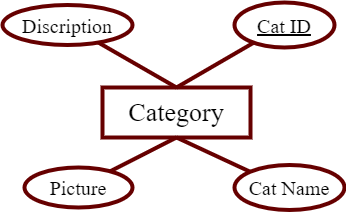

The diagram above was exported from draw.io. Its source (the exported page's mxGraphModel, read from the mxfile embedded in the PNG):
<mxGraphModel dx="1108" dy="563" grid="1" gridSize="10" guides="1" tooltips="1" connect="1" arrows="1" fold="1" page="1" pageScale="1" pageWidth="850" pageHeight="1100" math="0" shadow="0">
  <root>
    <mxCell id="cJRB_0TLadwYXu1tOupC-0" />
    <mxCell id="cJRB_0TLadwYXu1tOupC-1" parent="cJRB_0TLadwYXu1tOupC-0" />
    <mxCell id="cJRB_0TLadwYXu1tOupC-3" value="&lt;font face=&quot;Times New Roman&quot; style=&quot;font-size: 26px;&quot;&gt;Category&lt;/font&gt;" style="whiteSpace=wrap;html=1;align=center;strokeWidth=4;perimeterSpacing=0;strokeColor=#660000;" parent="cJRB_0TLadwYXu1tOupC-1" vertex="1">
      <mxGeometry x="318" y="115" width="148" height="50" as="geometry" />
    </mxCell>
    <mxCell id="cJRB_0TLadwYXu1tOupC-8" style="edgeStyle=none;rounded=0;orthogonalLoop=1;jettySize=auto;html=1;fontSize=18;endArrow=none;endFill=0;strokeWidth=4;entryX=0.5;entryY=0;entryDx=0;entryDy=0;strokeColor=#660000;" parent="cJRB_0TLadwYXu1tOupC-1" source="cJRB_0TLadwYXu1tOupC-9" target="cJRB_0TLadwYXu1tOupC-3" edge="1">
      <mxGeometry relative="1" as="geometry">
        <mxPoint x="340" y="115" as="targetPoint" />
      </mxGeometry>
    </mxCell>
    <mxCell id="cJRB_0TLadwYXu1tOupC-9" value="&lt;font face=&quot;Times New Roman&quot; style=&quot;font-size: 20px;&quot;&gt;Cat ID&lt;/font&gt;" style="ellipse;whiteSpace=wrap;html=1;align=center;fontStyle=4;fontSize=24;strokeWidth=4;strokeColor=#660000;" parent="cJRB_0TLadwYXu1tOupC-1" vertex="1">
      <mxGeometry x="450" y="30" width="100" height="45" as="geometry" />
    </mxCell>
    <mxCell id="cJRB_0TLadwYXu1tOupC-17" style="edgeStyle=none;rounded=0;orthogonalLoop=1;jettySize=auto;html=1;entryX=0.5;entryY=1;entryDx=0;entryDy=0;fontSize=18;endArrow=none;endFill=0;strokeWidth=4;exitX=0;exitY=0;exitDx=0;exitDy=0;strokeColor=#660000;" parent="cJRB_0TLadwYXu1tOupC-1" source="cJRB_0TLadwYXu1tOupC-18" target="cJRB_0TLadwYXu1tOupC-3" edge="1">
      <mxGeometry relative="1" as="geometry" />
    </mxCell>
    <mxCell id="cJRB_0TLadwYXu1tOupC-18" value="&lt;font face=&quot;Times New Roman&quot; style=&quot;font-size: 20px;&quot;&gt;Cat Name&lt;/font&gt;" style="ellipse;whiteSpace=wrap;html=1;align=center;fontSize=24;strokeWidth=4;strokeColor=#660000;" parent="cJRB_0TLadwYXu1tOupC-1" vertex="1">
      <mxGeometry x="450" y="192.5" width="110" height="45" as="geometry" />
    </mxCell>
    <mxCell id="KnH6-Z3hUhkk_X0lz8lP-5" style="edgeStyle=none;rounded=0;orthogonalLoop=1;jettySize=auto;html=1;entryX=0.5;entryY=1;entryDx=0;entryDy=0;fontSize=18;endArrow=none;endFill=0;strokeWidth=4;strokeColor=#660000;" parent="cJRB_0TLadwYXu1tOupC-1" source="KnH6-Z3hUhkk_X0lz8lP-2" target="cJRB_0TLadwYXu1tOupC-3" edge="1">
      <mxGeometry relative="1" as="geometry" />
    </mxCell>
    <mxCell id="KnH6-Z3hUhkk_X0lz8lP-2" value="&lt;font face=&quot;Times New Roman&quot; style=&quot;font-size: 20px;&quot;&gt;Picture&lt;/font&gt;" style="ellipse;whiteSpace=wrap;html=1;align=center;fontSize=24;strokeWidth=4;strokeColor=#660000;" parent="cJRB_0TLadwYXu1tOupC-1" vertex="1">
      <mxGeometry x="240" y="195" width="108" height="40" as="geometry" />
    </mxCell>
    <mxCell id="KnH6-Z3hUhkk_X0lz8lP-4" style="rounded=0;orthogonalLoop=1;jettySize=auto;html=1;entryX=0.5;entryY=0;entryDx=0;entryDy=0;fontSize=18;endArrow=none;endFill=0;strokeWidth=4;strokeColor=#660000;" parent="cJRB_0TLadwYXu1tOupC-1" source="KnH6-Z3hUhkk_X0lz8lP-3" target="cJRB_0TLadwYXu1tOupC-3" edge="1">
      <mxGeometry relative="1" as="geometry" />
    </mxCell>
    <mxCell id="KnH6-Z3hUhkk_X0lz8lP-3" value="&lt;font face=&quot;Times New Roman&quot; style=&quot;font-size: 20px;&quot;&gt;Discription&lt;/font&gt;" style="ellipse;whiteSpace=wrap;html=1;align=center;fontSize=24;strokeWidth=4;strokeColor=#660000;" parent="cJRB_0TLadwYXu1tOupC-1" vertex="1">
      <mxGeometry x="218" y="32.5" width="130" height="40" as="geometry" />
    </mxCell>
  </root>
</mxGraphModel>